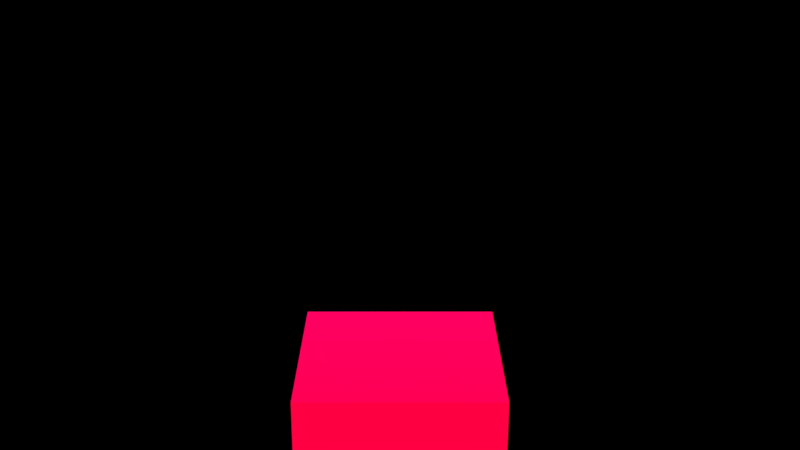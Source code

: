 # Source: GLIFTEK_Plugins_SVG_Loader.blend  (saved by Blender 2.90.8; exported with 4.5.12 LTS)
import bpy
from mathutils import Matrix  # noqa: F401  (used for matrix-valued properties, if any)

bpy.ops.wm.read_factory_settings(use_empty=True)
scene = bpy.context.scene
scene.name = 'Scene'

# ---- collections
col_collection_1 = bpy.data.collections.new('Collection 1'); scene.collection.children.link(col_collection_1)

# ---- images (referenced by path relative to the original .blend; pixels are not part of the script)
import os
ASSET_DIR = os.environ.get("B2B_ASSET_DIR", "")  # directory of the original .blend (textures are referenced by path, not embedded)
HERE = os.path.dirname(os.path.abspath(__file__))  # packed textures are extracted next to this script under _unpacked/

def load_image(name, relpath, width, height, colorspace="sRGB"):
    """Load a texture the original file referenced (path relative to the .blend, or extracted next to this script)."""
    p = next((c for c in (os.path.join(HERE, relpath), os.path.join(ASSET_DIR, relpath)) if relpath and os.path.exists(c)), "")
    if p:
        img = bpy.data.images.load(p, check_existing=True)
        img.name = name
    else:  # same state as the original file: an image datablock whose file is absent (Cycles renders it pink)
        img = bpy.data.images.new(name, width, height)
        img.source = "FILE"
        img.filepath = "//" + (relpath or name)
    img.colorspace_settings.name = colorspace
    return img
img_environment_hdr_001 = load_image('environment.hdr.001', 'environment.hdr', 1024, 1024, 'Linear Rec.709')

# ---- materials (node trees are filled in below, after node groups)
mat_cube_material = bpy.data.materials.new('cube_material')
mat_cube_material.alpha_threshold = 0.0
mat_cube_material.use_transparent_shadow = False
mat_cube_material.roughness = 0.5
mat_cube_material.line_color = (0.0, 0.0, 0.0, 1.0)

# ---- material node trees
mat_cube_material.use_nodes = True; mat_cube_material.node_tree.nodes.clear()
_N = mat_cube_material.node_tree.nodes; _L = mat_cube_material.node_tree.links
n0 = _N.new('ShaderNodeOutputMaterial'); n0.name = 'Material Output'; n0.location = (256, 120)
n1 = _N.new('ShaderNodeBsdfPrincipled'); n1.name = 'Principled BSDF'; n1.location = (-66, 234)
n1.width = 150
n1.subsurface_method = 'BURLEY'
n1.inputs[0].default_value = (1.0, 0.6146, 0.05517, 1.0)
n1.inputs[1].default_value = 1.0
n1.inputs[2].default_value = 0.0
n1.inputs[3].default_value = 1.45
n1.inputs[9].default_value = (1.0, 1.0, 1.0)
n1.inputs[27].default_value = (0.0, 0.0, 0.0, 1.0)
n1.inputs[28].default_value = 1.0
_L.new(n1.outputs[0], n0.inputs[0])
n0.is_active_output = True

# ---- world
world_world = bpy.data.worlds.new('World'); scene.world = world_world
world_world.use_nodes = True; world_world.node_tree.nodes.clear()
_N = world_world.node_tree.nodes; _L = world_world.node_tree.links
n0 = _N.new('ShaderNodeBackground'); n0.name = 'Background'; n0.location = (132, 300)
n1 = _N.new('ShaderNodeOutputWorld'); n1.name = 'World Output'; n1.location = (343, 299)
n2 = _N.new('ShaderNodeMix'); n2.name = 'Mix'; n2.location = (-90, 301)
n2.data_type = 'RGBA'
n2.inputs[7].default_value = (0.0, 0.0, 0.0, 1.0)
n3 = _N.new('ShaderNodeLightPath'); n3.name = 'Light Path'; n3.location = (-312, 302)
n3.width = 143
n4 = _N.new('ShaderNodeTexEnvironment'); n4.name = 'Environment Texture'; n4.location = (-367, 136)
n4.width = 202
n4.image = img_environment_hdr_001
_L.new(n0.outputs[0], n1.inputs[0])
_L.new(n4.outputs[0], n2.inputs[6])
_L.new(n3.outputs[0], n2.inputs[0])
_L.new(n2.outputs[2], n0.inputs[0])
n1.is_active_output = True
world_world.color = (0.05088, 0.05088, 0.05088)
world_world.use_sun_shadow = False
world_world.sun_shadow_jitter_overblur = 0.0
world_world.cycles.sampling_method = 'MANUAL'

# ---- cameras
cam_camera = bpy.data.cameras.new('Camera')

# ---- lights
light_sun = bpy.data.lights.new('Sun', 'SUN')
light_sun.transmission_factor = 0.0
light_sun.energy = 5.0
light_sun.shadow_soft_size = 0.125
light_sun.shadow_cascade_max_distance = 50.0
light_sun.shadow_cascade_count = 1

# ---- meshes
me_cube_001 = bpy.data.meshes.new('Cube.001')
me_cube_001.from_pydata([(-1.0, -1.0, -1.0), (-1.0, -1.0, 1.0), (-1.0, 1.0, -1.0), (-1.0, 1.0, 1.0), (1.0, -1.0, -1.0), (1.0, -1.0, 1.0), (1.0, 1.0, -1.0), (1.0, 1.0, 1.0)], [], [(0, 1, 3, 2), (2, 3, 7, 6), (6, 7, 5, 4), (4, 5, 1, 0), (2, 6, 4, 0), (7, 3, 1, 5)])
_uv = me_cube_001.uv_layers.new(name='UVMap')
_uv.uv.foreach_set('vector', [0.375, 0.0, 0.625, 0.0, 0.625, 0.25, 0.375, 0.25, 0.375, 0.25, 0.625, 0.25, 0.625, 0.5, 0.375, 0.5, 0.375, 0.5, 0.625, 0.5, 0.625, 0.75, 0.375, 0.75, 0.375, 0.75, 0.625, 0.75, 0.625, 1.0, 0.375, 1.0, 0.125, 0.5, 0.375, 0.5, 0.375, 0.75, 0.125, 0.75, 0.625, 0.5, 0.875, 0.5, 0.875, 0.75, 0.625, 0.75])
me_cube_001.materials.append(mat_cube_material)
me_cube_001.use_remesh_fix_poles = True
me_cube_001.use_remesh_preserve_attributes = False
me_cube_001.use_mirror_vertex_groups = False
me_cube_001.update()

# ---- objects
ob_cube = bpy.data.objects.new('Cube', me_cube_001)
ob_sun = bpy.data.objects.new('Sun', light_sun)
ob_camera = bpy.data.objects.new('Camera', cam_camera)

# ---- transforms, parenting, visibility, modifiers, constraints
ob_cube.location = (0.0, 0.0, 0.0)
ob_cube.lineart.crease_threshold = 0.0
ob_sun.location = (0.0, -10.0, 10.0)
ob_sun.rotation_euler = (0.7854, 0.0, 0.0)
ob_sun.lineart.crease_threshold = 0.0
ob_camera.location = (0.0, -10.0, 6.0)
ob_camera.rotation_euler = (1.222, 0.0, 0.0)
ob_camera.lineart.crease_threshold = 0.0

# ---- collection membership
scene.collection.objects.link(ob_cube)
col_collection_1.objects.link(ob_sun)
col_collection_1.objects.link(ob_camera)

# ---- scene / render settings (as saved in the file)
scene.camera = ob_camera
scene.frame_start = 0; scene.frame_end = 250; scene.frame_set(0)
scene.render.engine = 'BLENDER_EEVEE_NEXT'
scene.render.resolution_percentage = 50
scene.render.dither_intensity = 0.0
scene.cycles.use_denoising = False
scene.cycles.samples = 128
scene.cycles.sampling_pattern = 'TABULATED_SOBOL'
scene.cycles.use_adaptive_sampling = False
scene.cycles.use_light_tree = False
scene.cycles.blur_glossy = 0.0
scene.cycles.sample_clamp_indirect = 0.0
scene.eevee.gi_cubemap_resolution = '256'
scene.view_settings.view_transform = 'Standard'
bpy.context.view_layer.update()
